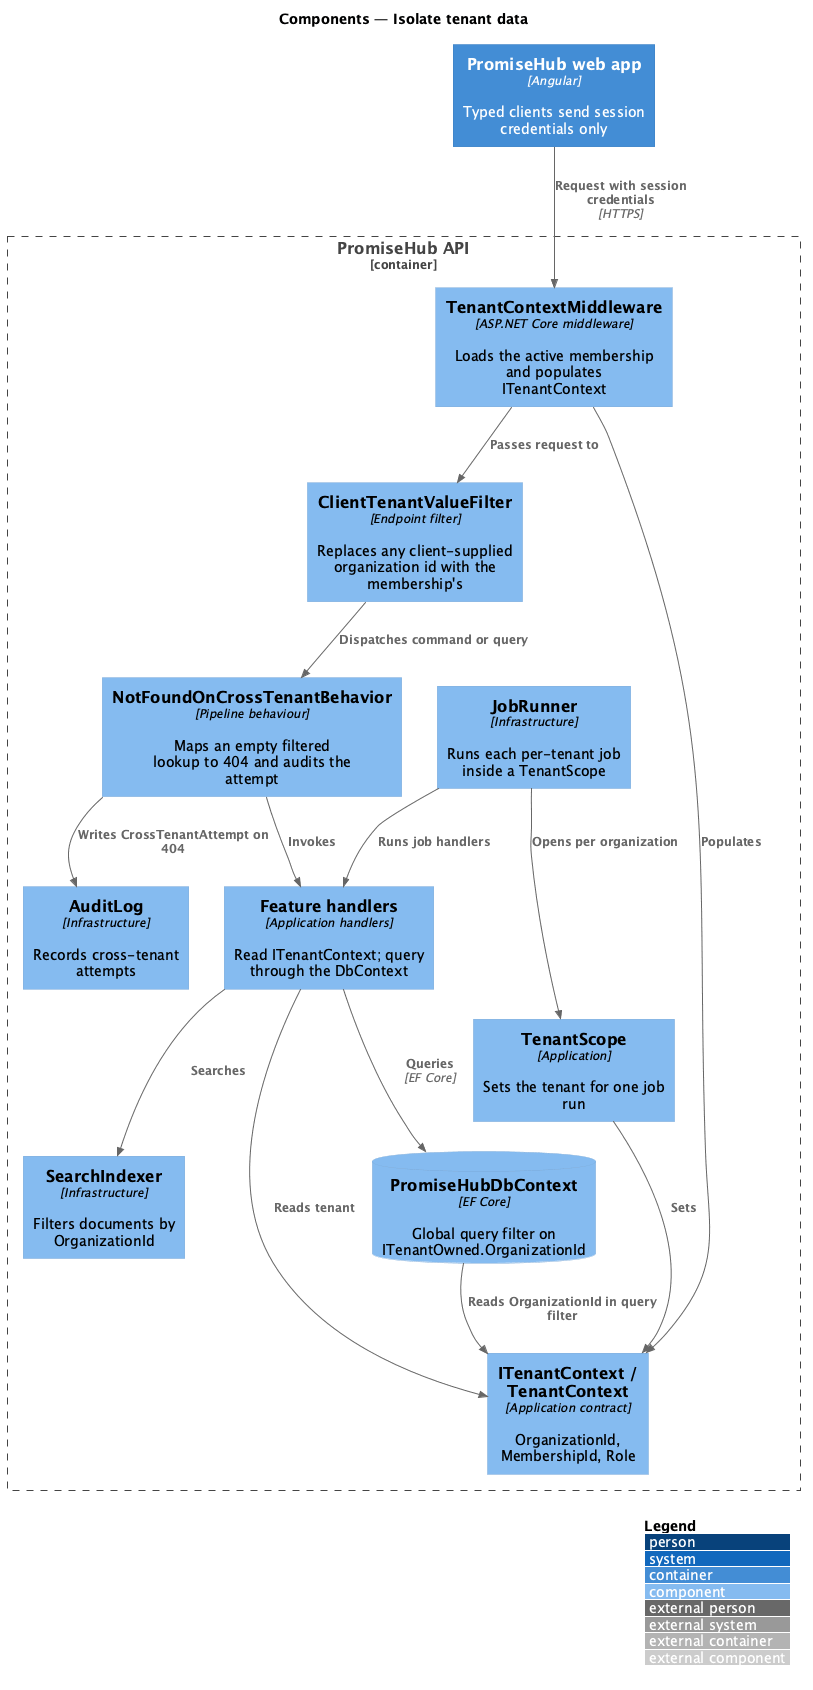

The diagram above was rendered by PlantUML. Its source (embedded in the PNG):
@startuml
!include <C4/C4_Component>
LAYOUT_WITH_LEGEND()
title Components — Isolate tenant data

Container(web, "PromiseHub web app", "Angular", "Typed clients send session credentials only")
Container_Boundary(api, "PromiseHub API") {
  Component(middleware, "TenantContextMiddleware", "ASP.NET Core middleware", "Loads the active membership and populates ITenantContext")
  Component(filter, "ClientTenantValueFilter", "Endpoint filter", "Replaces any client-supplied organization id with the membership's")
  Component(behavior, "NotFoundOnCrossTenantBehavior", "Pipeline behaviour", "Maps an empty filtered lookup to 404 and audits the attempt")
  Component(context, "ITenantContext / TenantContext", "Application contract", "OrganizationId, MembershipId, Role")
  Component(scope, "TenantScope", "Application", "Sets the tenant for one job run")
  Component(handlers, "Feature handlers", "Application handlers", "Read ITenantContext; query through the DbContext")
  ComponentDb(db, "PromiseHubDbContext", "EF Core", "Global query filter on ITenantOwned.OrganizationId")
  Component(jobs, "JobRunner", "Infrastructure", "Runs each per-tenant job inside a TenantScope")
  Component(audit, "AuditLog", "Infrastructure", "Records cross-tenant attempts")
  Component(search, "SearchIndexer", "Infrastructure", "Filters documents by OrganizationId")
}

Rel(web, middleware, "Request with session credentials", "HTTPS")
Rel(middleware, context, "Populates")
Rel(middleware, filter, "Passes request to")
Rel(filter, behavior, "Dispatches command or query")
Rel(behavior, handlers, "Invokes")
Rel(handlers, context, "Reads tenant")
Rel(handlers, db, "Queries", "EF Core")
Rel(db, context, "Reads OrganizationId in query filter")
Rel(behavior, audit, "Writes CrossTenantAttempt on 404")
Rel(jobs, scope, "Opens per organization")
Rel(scope, context, "Sets")
Rel(jobs, handlers, "Runs job handlers")
Rel(handlers, search, "Searches")
@enduml